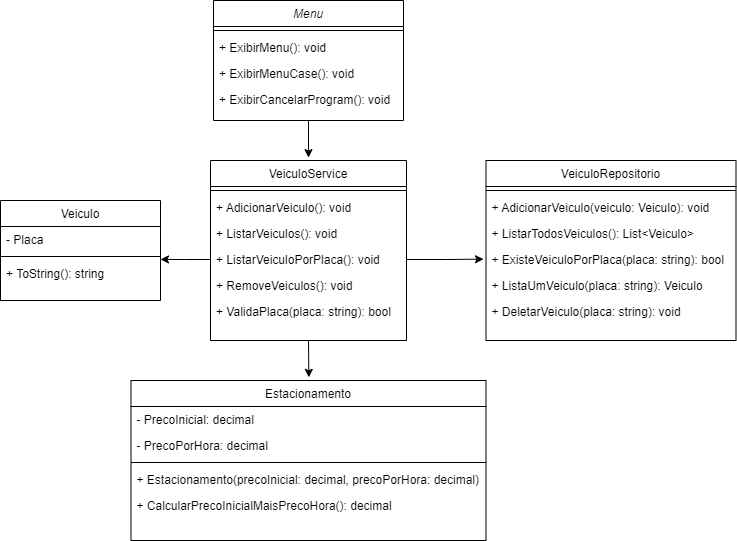

The diagram above was exported from draw.io. Its source (the exported page's mxGraphModel, read from the mxfile embedded in the PNG):
<mxGraphModel dx="713" dy="295" grid="1" gridSize="10" guides="1" tooltips="1" connect="1" arrows="1" fold="1" page="1" pageScale="1" pageWidth="827" pageHeight="1169" math="0" shadow="0">
  <root>
    <mxCell id="WIyWlLk6GJQsqaUBKTNV-0" />
    <mxCell id="WIyWlLk6GJQsqaUBKTNV-1" parent="WIyWlLk6GJQsqaUBKTNV-0" />
    <mxCell id="zkfFHV4jXpPFQw0GAbJ--0" value="Menu" style="swimlane;fontStyle=2;align=center;verticalAlign=top;childLayout=stackLayout;horizontal=1;startSize=26;horizontalStack=0;resizeParent=1;resizeLast=0;collapsible=1;marginBottom=0;rounded=0;shadow=0;strokeWidth=1;" parent="WIyWlLk6GJQsqaUBKTNV-1" vertex="1">
      <mxGeometry x="263" y="80" width="190" height="120" as="geometry">
        <mxRectangle x="230" y="140" width="160" height="26" as="alternateBounds" />
      </mxGeometry>
    </mxCell>
    <mxCell id="zkfFHV4jXpPFQw0GAbJ--4" value="" style="line;html=1;strokeWidth=1;align=left;verticalAlign=middle;spacingTop=-1;spacingLeft=3;spacingRight=3;rotatable=0;labelPosition=right;points=[];portConstraint=eastwest;" parent="zkfFHV4jXpPFQw0GAbJ--0" vertex="1">
      <mxGeometry y="26" width="190" height="8" as="geometry" />
    </mxCell>
    <mxCell id="zkfFHV4jXpPFQw0GAbJ--5" value="+ ExibirMenu(): void" style="text;align=left;verticalAlign=top;spacingLeft=4;spacingRight=4;overflow=hidden;rotatable=0;points=[[0,0.5],[1,0.5]];portConstraint=eastwest;" parent="zkfFHV4jXpPFQw0GAbJ--0" vertex="1">
      <mxGeometry y="34" width="190" height="26" as="geometry" />
    </mxCell>
    <mxCell id="1BUpLKZJriu-nCwbcwzc-9" value="+ ExibirMenuCase(): void" style="text;align=left;verticalAlign=top;spacingLeft=4;spacingRight=4;overflow=hidden;rotatable=0;points=[[0,0.5],[1,0.5]];portConstraint=eastwest;" vertex="1" parent="zkfFHV4jXpPFQw0GAbJ--0">
      <mxGeometry y="60" width="190" height="26" as="geometry" />
    </mxCell>
    <mxCell id="1BUpLKZJriu-nCwbcwzc-10" value="+ ExibirCancelarProgram(): void" style="text;align=left;verticalAlign=top;spacingLeft=4;spacingRight=4;overflow=hidden;rotatable=0;points=[[0,0.5],[1,0.5]];portConstraint=eastwest;" vertex="1" parent="zkfFHV4jXpPFQw0GAbJ--0">
      <mxGeometry y="86" width="190" height="26" as="geometry" />
    </mxCell>
    <mxCell id="zkfFHV4jXpPFQw0GAbJ--6" value="Veiculo" style="swimlane;fontStyle=0;align=center;verticalAlign=top;childLayout=stackLayout;horizontal=1;startSize=26;horizontalStack=0;resizeParent=1;resizeLast=0;collapsible=1;marginBottom=0;rounded=0;shadow=0;strokeWidth=1;" parent="WIyWlLk6GJQsqaUBKTNV-1" vertex="1">
      <mxGeometry x="50" y="280" width="160" height="100" as="geometry">
        <mxRectangle x="130" y="380" width="160" height="26" as="alternateBounds" />
      </mxGeometry>
    </mxCell>
    <mxCell id="zkfFHV4jXpPFQw0GAbJ--7" value="- Placa" style="text;align=left;verticalAlign=top;spacingLeft=4;spacingRight=4;overflow=hidden;rotatable=0;points=[[0,0.5],[1,0.5]];portConstraint=eastwest;" parent="zkfFHV4jXpPFQw0GAbJ--6" vertex="1">
      <mxGeometry y="26" width="160" height="26" as="geometry" />
    </mxCell>
    <mxCell id="zkfFHV4jXpPFQw0GAbJ--9" value="" style="line;html=1;strokeWidth=1;align=left;verticalAlign=middle;spacingTop=-1;spacingLeft=3;spacingRight=3;rotatable=0;labelPosition=right;points=[];portConstraint=eastwest;" parent="zkfFHV4jXpPFQw0GAbJ--6" vertex="1">
      <mxGeometry y="52" width="160" height="8" as="geometry" />
    </mxCell>
    <mxCell id="zkfFHV4jXpPFQw0GAbJ--11" value="+ ToString(): string" style="text;align=left;verticalAlign=top;spacingLeft=4;spacingRight=4;overflow=hidden;rotatable=0;points=[[0,0.5],[1,0.5]];portConstraint=eastwest;" parent="zkfFHV4jXpPFQw0GAbJ--6" vertex="1">
      <mxGeometry y="60" width="160" height="26" as="geometry" />
    </mxCell>
    <mxCell id="zkfFHV4jXpPFQw0GAbJ--17" value="VeiculoRepositorio" style="swimlane;fontStyle=0;align=center;verticalAlign=top;childLayout=stackLayout;horizontal=1;startSize=26;horizontalStack=0;resizeParent=1;resizeLast=0;collapsible=1;marginBottom=0;rounded=0;shadow=0;strokeWidth=1;" parent="WIyWlLk6GJQsqaUBKTNV-1" vertex="1">
      <mxGeometry x="535.5" y="240" width="250" height="180" as="geometry">
        <mxRectangle x="550" y="140" width="160" height="26" as="alternateBounds" />
      </mxGeometry>
    </mxCell>
    <mxCell id="zkfFHV4jXpPFQw0GAbJ--23" value="" style="line;html=1;strokeWidth=1;align=left;verticalAlign=middle;spacingTop=-1;spacingLeft=3;spacingRight=3;rotatable=0;labelPosition=right;points=[];portConstraint=eastwest;" parent="zkfFHV4jXpPFQw0GAbJ--17" vertex="1">
      <mxGeometry y="26" width="250" height="8" as="geometry" />
    </mxCell>
    <mxCell id="zkfFHV4jXpPFQw0GAbJ--24" value="+ AdicionarVeiculo(veiculo: Veiculo): void" style="text;align=left;verticalAlign=top;spacingLeft=4;spacingRight=4;overflow=hidden;rotatable=0;points=[[0,0.5],[1,0.5]];portConstraint=eastwest;" parent="zkfFHV4jXpPFQw0GAbJ--17" vertex="1">
      <mxGeometry y="34" width="250" height="26" as="geometry" />
    </mxCell>
    <mxCell id="zkfFHV4jXpPFQw0GAbJ--25" value="+ ListarTodosVeiculos(): List&lt;Veiculo&gt;" style="text;align=left;verticalAlign=top;spacingLeft=4;spacingRight=4;overflow=hidden;rotatable=0;points=[[0,0.5],[1,0.5]];portConstraint=eastwest;" parent="zkfFHV4jXpPFQw0GAbJ--17" vertex="1">
      <mxGeometry y="60" width="250" height="26" as="geometry" />
    </mxCell>
    <mxCell id="1BUpLKZJriu-nCwbcwzc-29" value="+ ExisteVeiculoPorPlaca(placa: string): bool" style="text;align=left;verticalAlign=top;spacingLeft=4;spacingRight=4;overflow=hidden;rotatable=0;points=[[0,0.5],[1,0.5]];portConstraint=eastwest;" vertex="1" parent="zkfFHV4jXpPFQw0GAbJ--17">
      <mxGeometry y="86" width="250" height="26" as="geometry" />
    </mxCell>
    <mxCell id="1BUpLKZJriu-nCwbcwzc-30" value="+ ListaUmVeiculo(placa: string): Veiculo" style="text;align=left;verticalAlign=top;spacingLeft=4;spacingRight=4;overflow=hidden;rotatable=0;points=[[0,0.5],[1,0.5]];portConstraint=eastwest;" vertex="1" parent="zkfFHV4jXpPFQw0GAbJ--17">
      <mxGeometry y="112" width="250" height="26" as="geometry" />
    </mxCell>
    <mxCell id="1BUpLKZJriu-nCwbcwzc-31" value="+ DeletarVeiculo(placa: string): void" style="text;align=left;verticalAlign=top;spacingLeft=4;spacingRight=4;overflow=hidden;rotatable=0;points=[[0,0.5],[1,0.5]];portConstraint=eastwest;" vertex="1" parent="zkfFHV4jXpPFQw0GAbJ--17">
      <mxGeometry y="138" width="250" height="26" as="geometry" />
    </mxCell>
    <mxCell id="1BUpLKZJriu-nCwbcwzc-0" value="VeiculoService" style="swimlane;fontStyle=0;align=center;verticalAlign=top;childLayout=stackLayout;horizontal=1;startSize=26;horizontalStack=0;resizeParent=1;resizeLast=0;collapsible=1;marginBottom=0;rounded=0;shadow=0;strokeWidth=1;" vertex="1" parent="WIyWlLk6GJQsqaUBKTNV-1">
      <mxGeometry x="260" y="240" width="196" height="180" as="geometry">
        <mxRectangle x="550" y="140" width="160" height="26" as="alternateBounds" />
      </mxGeometry>
    </mxCell>
    <mxCell id="1BUpLKZJriu-nCwbcwzc-6" value="" style="line;html=1;strokeWidth=1;align=left;verticalAlign=middle;spacingTop=-1;spacingLeft=3;spacingRight=3;rotatable=0;labelPosition=right;points=[];portConstraint=eastwest;" vertex="1" parent="1BUpLKZJriu-nCwbcwzc-0">
      <mxGeometry y="26" width="196" height="8" as="geometry" />
    </mxCell>
    <mxCell id="1BUpLKZJriu-nCwbcwzc-7" value="+ AdicionarVeiculo(): void" style="text;align=left;verticalAlign=top;spacingLeft=4;spacingRight=4;overflow=hidden;rotatable=0;points=[[0,0.5],[1,0.5]];portConstraint=eastwest;" vertex="1" parent="1BUpLKZJriu-nCwbcwzc-0">
      <mxGeometry y="34" width="196" height="26" as="geometry" />
    </mxCell>
    <mxCell id="1BUpLKZJriu-nCwbcwzc-8" value="+ ListarVeiculos(): void" style="text;align=left;verticalAlign=top;spacingLeft=4;spacingRight=4;overflow=hidden;rotatable=0;points=[[0,0.5],[1,0.5]];portConstraint=eastwest;" vertex="1" parent="1BUpLKZJriu-nCwbcwzc-0">
      <mxGeometry y="60" width="196" height="26" as="geometry" />
    </mxCell>
    <mxCell id="1BUpLKZJriu-nCwbcwzc-12" value="+ ListarVeiculoPorPlaca(): void" style="text;align=left;verticalAlign=top;spacingLeft=4;spacingRight=4;overflow=hidden;rotatable=0;points=[[0,0.5],[1,0.5]];portConstraint=eastwest;" vertex="1" parent="1BUpLKZJriu-nCwbcwzc-0">
      <mxGeometry y="86" width="196" height="26" as="geometry" />
    </mxCell>
    <mxCell id="1BUpLKZJriu-nCwbcwzc-13" value="+ RemoveVeiculos(): void" style="text;align=left;verticalAlign=top;spacingLeft=4;spacingRight=4;overflow=hidden;rotatable=0;points=[[0,0.5],[1,0.5]];portConstraint=eastwest;" vertex="1" parent="1BUpLKZJriu-nCwbcwzc-0">
      <mxGeometry y="112" width="196" height="26" as="geometry" />
    </mxCell>
    <mxCell id="1BUpLKZJriu-nCwbcwzc-14" value="+ ValidaPlaca(placa: string): bool" style="text;align=left;verticalAlign=top;spacingLeft=4;spacingRight=4;overflow=hidden;rotatable=0;points=[[0,0.5],[1,0.5]];portConstraint=eastwest;" vertex="1" parent="1BUpLKZJriu-nCwbcwzc-0">
      <mxGeometry y="138" width="196" height="26" as="geometry" />
    </mxCell>
    <mxCell id="1BUpLKZJriu-nCwbcwzc-20" value="Estacionamento" style="swimlane;fontStyle=0;align=center;verticalAlign=top;childLayout=stackLayout;horizontal=1;startSize=26;horizontalStack=0;resizeParent=1;resizeLast=0;collapsible=1;marginBottom=0;rounded=0;shadow=0;strokeWidth=1;" vertex="1" parent="WIyWlLk6GJQsqaUBKTNV-1">
      <mxGeometry x="180.5" y="460" width="355" height="160" as="geometry">
        <mxRectangle x="550" y="140" width="160" height="26" as="alternateBounds" />
      </mxGeometry>
    </mxCell>
    <mxCell id="1BUpLKZJriu-nCwbcwzc-21" value="- PrecoInicial: decimal" style="text;align=left;verticalAlign=top;spacingLeft=4;spacingRight=4;overflow=hidden;rotatable=0;points=[[0,0.5],[1,0.5]];portConstraint=eastwest;" vertex="1" parent="1BUpLKZJriu-nCwbcwzc-20">
      <mxGeometry y="26" width="355" height="26" as="geometry" />
    </mxCell>
    <mxCell id="1BUpLKZJriu-nCwbcwzc-22" value="- PrecoPorHora: decimal" style="text;align=left;verticalAlign=top;spacingLeft=4;spacingRight=4;overflow=hidden;rotatable=0;points=[[0,0.5],[1,0.5]];portConstraint=eastwest;rounded=0;shadow=0;html=0;" vertex="1" parent="1BUpLKZJriu-nCwbcwzc-20">
      <mxGeometry y="52" width="355" height="26" as="geometry" />
    </mxCell>
    <mxCell id="1BUpLKZJriu-nCwbcwzc-26" value="" style="line;html=1;strokeWidth=1;align=left;verticalAlign=middle;spacingTop=-1;spacingLeft=3;spacingRight=3;rotatable=0;labelPosition=right;points=[];portConstraint=eastwest;" vertex="1" parent="1BUpLKZJriu-nCwbcwzc-20">
      <mxGeometry y="78" width="355" height="8" as="geometry" />
    </mxCell>
    <mxCell id="1BUpLKZJriu-nCwbcwzc-27" value="+ Estacionamento(precoInicial: decimal, precoPorHora: decimal)" style="text;align=left;verticalAlign=top;spacingLeft=4;spacingRight=4;overflow=hidden;rotatable=0;points=[[0,0.5],[1,0.5]];portConstraint=eastwest;" vertex="1" parent="1BUpLKZJriu-nCwbcwzc-20">
      <mxGeometry y="86" width="355" height="26" as="geometry" />
    </mxCell>
    <mxCell id="1BUpLKZJriu-nCwbcwzc-28" value="+ CalcularPrecoInicialMaisPrecoHora(): decimal " style="text;align=left;verticalAlign=top;spacingLeft=4;spacingRight=4;overflow=hidden;rotatable=0;points=[[0,0.5],[1,0.5]];portConstraint=eastwest;" vertex="1" parent="1BUpLKZJriu-nCwbcwzc-20">
      <mxGeometry y="112" width="355" height="26" as="geometry" />
    </mxCell>
    <mxCell id="1BUpLKZJriu-nCwbcwzc-41" style="edgeStyle=orthogonalEdgeStyle;rounded=0;orthogonalLoop=1;jettySize=auto;html=1;exitX=0.5;exitY=1;exitDx=0;exitDy=0;entryX=0.5;entryY=-0.016;entryDx=0;entryDy=0;entryPerimeter=0;" edge="1" parent="WIyWlLk6GJQsqaUBKTNV-1" source="zkfFHV4jXpPFQw0GAbJ--0" target="1BUpLKZJriu-nCwbcwzc-0">
      <mxGeometry relative="1" as="geometry" />
    </mxCell>
    <mxCell id="1BUpLKZJriu-nCwbcwzc-44" style="edgeStyle=orthogonalEdgeStyle;rounded=0;orthogonalLoop=1;jettySize=auto;html=1;exitX=1;exitY=0.5;exitDx=0;exitDy=0;entryX=-0.01;entryY=0.486;entryDx=0;entryDy=0;entryPerimeter=0;" edge="1" parent="WIyWlLk6GJQsqaUBKTNV-1" source="1BUpLKZJriu-nCwbcwzc-12" target="1BUpLKZJriu-nCwbcwzc-29">
      <mxGeometry relative="1" as="geometry" />
    </mxCell>
    <mxCell id="1BUpLKZJriu-nCwbcwzc-46" style="edgeStyle=orthogonalEdgeStyle;rounded=0;orthogonalLoop=1;jettySize=auto;html=1;exitX=0;exitY=0.5;exitDx=0;exitDy=0;entryX=1;entryY=0.864;entryDx=0;entryDy=0;entryPerimeter=0;" edge="1" parent="WIyWlLk6GJQsqaUBKTNV-1" source="1BUpLKZJriu-nCwbcwzc-12" target="zkfFHV4jXpPFQw0GAbJ--9">
      <mxGeometry relative="1" as="geometry" />
    </mxCell>
    <mxCell id="1BUpLKZJriu-nCwbcwzc-47" style="edgeStyle=orthogonalEdgeStyle;rounded=0;orthogonalLoop=1;jettySize=auto;html=1;exitX=0.5;exitY=1;exitDx=0;exitDy=0;entryX=0.501;entryY=-0.02;entryDx=0;entryDy=0;entryPerimeter=0;" edge="1" parent="WIyWlLk6GJQsqaUBKTNV-1" source="1BUpLKZJriu-nCwbcwzc-0" target="1BUpLKZJriu-nCwbcwzc-20">
      <mxGeometry relative="1" as="geometry" />
    </mxCell>
  </root>
</mxGraphModel>